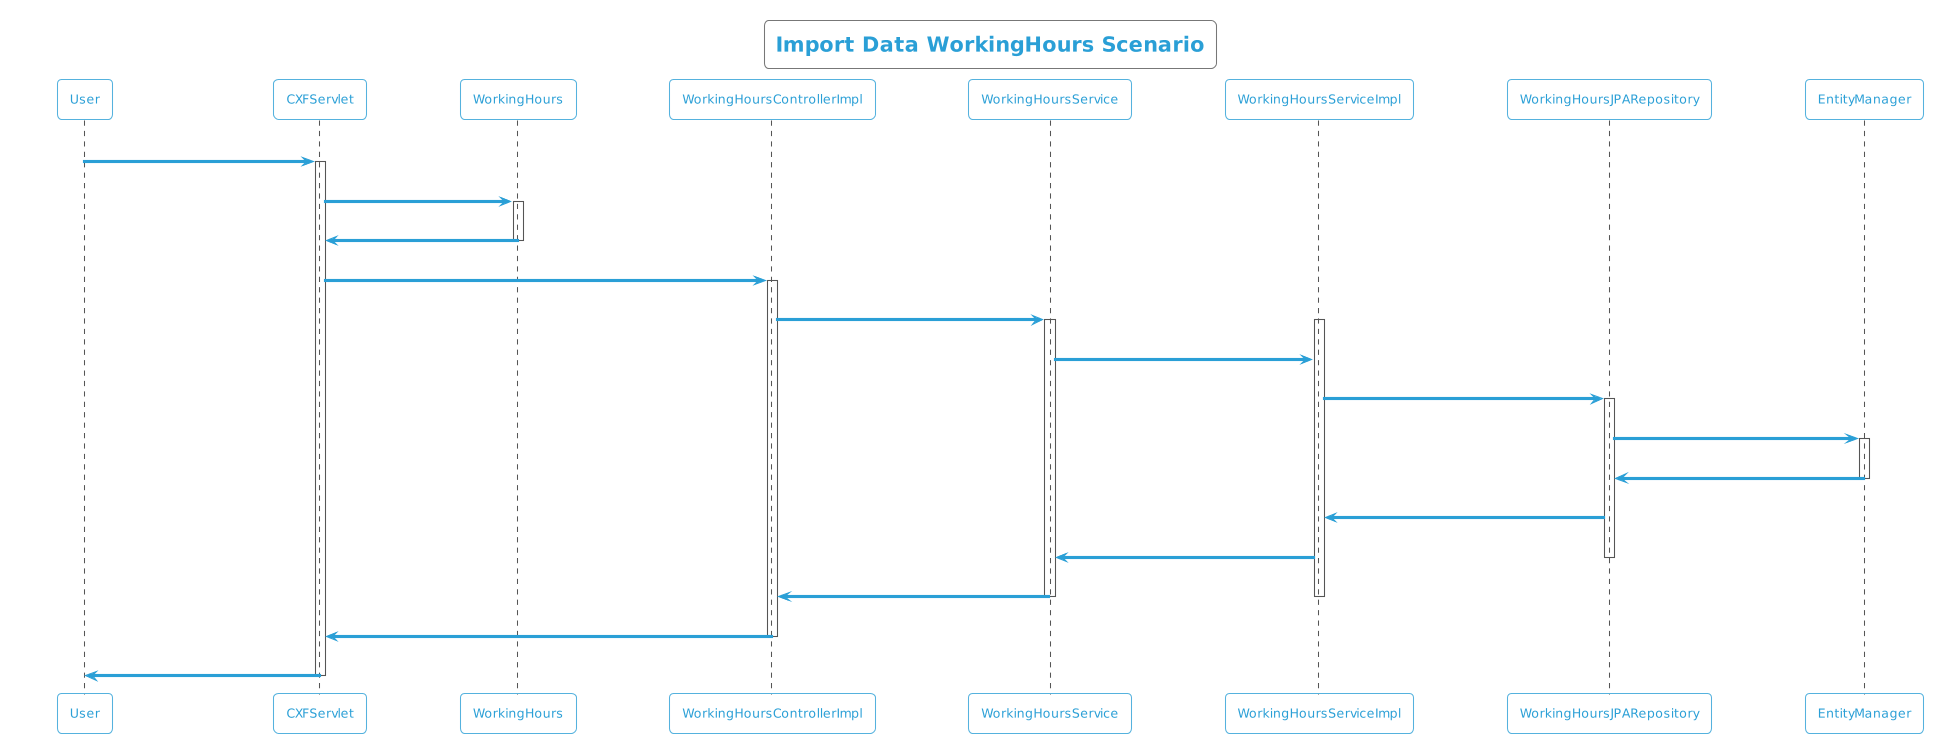

The diagram above was rendered by PlantUML. Its source (embedded in the PNG):
@startuml
!theme cyborg-outline
title Import Data WorkingHours Scenario
participant User
User -> CXFServlet: POST, WorkingHours
activate CXFServlet
CXFServlet -> WorkingHours: << importData >>
activate WorkingHours
WorkingHours -> CXFServlet: << instance >>
deactivate WorkingHours
CXFServlet -> WorkingHoursControllerImpl: importData(:WorkingHours)
activate WorkingHoursControllerImpl
WorkingHoursControllerImpl -> WorkingHoursService: importData(:WorkingHours)
activate WorkingHoursService
activate WorkingHoursServiceImpl
WorkingHoursService -> WorkingHoursServiceImpl: importData(:WorkingHours)
WorkingHoursServiceImpl -> WorkingHoursJPARepository: saveAll(:WorkingHours)
activate WorkingHoursJPARepository
WorkingHoursJPARepository -> EntityManager: save(:WorkingHours)
activate EntityManager
EntityManager -> WorkingHoursJPARepository: << persisted WorkingHours >>
deactivate EntityManager
WorkingHoursJPARepository -> WorkingHoursServiceImpl: << persisted WorkingHours >>
WorkingHoursServiceImpl -> WorkingHoursService: << persisted WorkingHours >>
deactivate WorkingHoursJPARepository
WorkingHoursService -> WorkingHoursControllerImpl: << persisted WorkingHours >>
deactivate WorkingHoursServiceImpl
deactivate WorkingHoursService
WorkingHoursControllerImpl -> CXFServlet: << persisted WorkingHours >>
deactivate WorkingHoursControllerImpl
CXFServlet -> User: marshalled WorkingHours XML
deactivate CXFServlet
@enduml